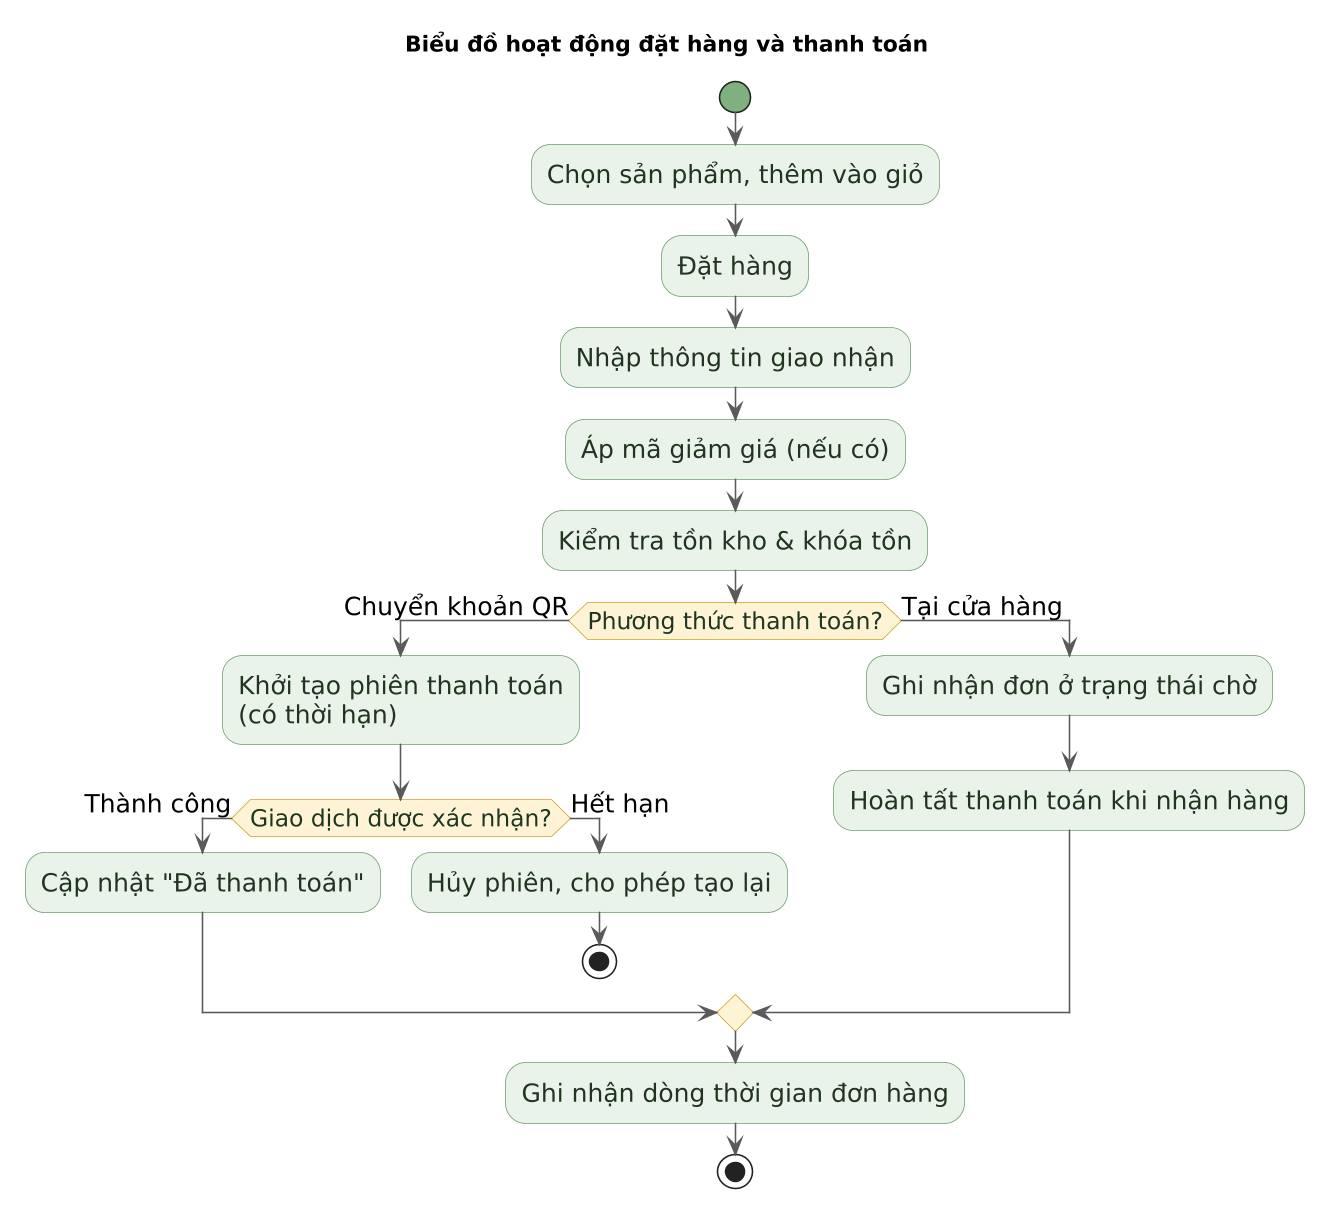

The diagram above was rendered by PlantUML. Its source (embedded in the PNG):
@startuml

skinparam defaultFontName "Arial"
skinparam defaultFontSize 16
skinparam dpi 150
skinparam shadowing false
skinparam ArrowColor #5A5A5A

skinparam activity {
  BackgroundColor #EAF3EA
  BorderColor #6F9F6F
  FontSize 16
  FontColor #20351F
  DiamondBackgroundColor #FFF3D6
  DiamondBorderColor #C9A227
  DiamondFontSize 15
  StartColor #7FB07F
  EndColor #D49191
  BarColor #9DB8D2
}
skinparam swimlane {
  BorderColor #9DB8D2
  TitleBackgroundColor #E8F1FB
}

title Biểu đồ hoạt động đặt hàng và thanh toán
start
:Chọn sản phẩm, thêm vào giỏ;
:Đặt hàng;
:Nhập thông tin giao nhận;
:Áp mã giảm giá (nếu có);
:Kiểm tra tồn kho & khóa tồn;
if (Phương thức thanh toán?) then (Chuyển khoản QR)
  :Khởi tạo phiên thanh toán\n(có thời hạn);
  if (Giao dịch được xác nhận?) then (Thành công)
    :Cập nhật "Đã thanh toán";
  else (Hết hạn)
    :Hủy phiên, cho phép tạo lại;
    stop
  endif
else (Tại cửa hàng)
  :Ghi nhận đơn ở trạng thái chờ;
  :Hoàn tất thanh toán khi nhận hàng;
endif
:Ghi nhận dòng thời gian đơn hàng;
stop
@enduml